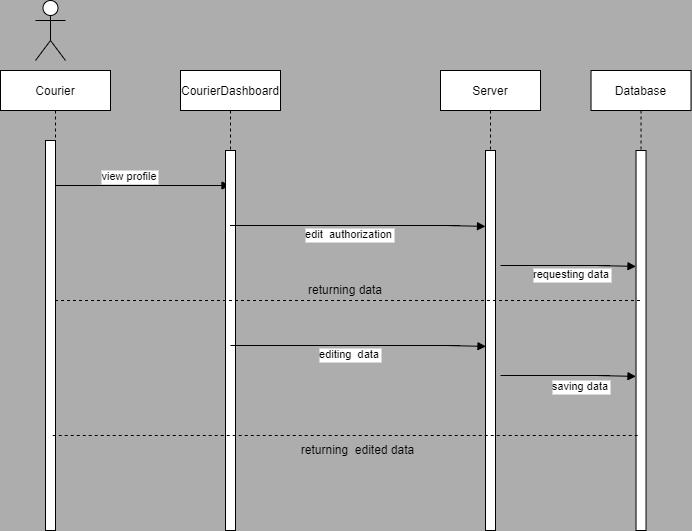

The diagram above was exported from draw.io. Its source (the exported page's mxGraphModel, read from the mxfile embedded in the PNG):
<mxGraphModel dx="1102" dy="557" grid="1" gridSize="10" guides="1" tooltips="1" connect="1" arrows="1" fold="1" page="1" pageScale="1" pageWidth="850" pageHeight="1100" background="#ADADAD" math="0" shadow="0">
  <root>
    <mxCell id="0" />
    <mxCell id="1" parent="0" />
    <mxCell id="K9yJUAPUNOtFJenV6skX-1" value="Courier" style="shape=umlLifeline;perimeter=lifelinePerimeter;container=1;collapsible=0;recursiveResize=0;rounded=0;shadow=0;strokeWidth=1;" vertex="1" parent="1">
      <mxGeometry x="130" y="95" width="110" height="460" as="geometry" />
    </mxCell>
    <mxCell id="K9yJUAPUNOtFJenV6skX-2" value="" style="points=[];perimeter=orthogonalPerimeter;rounded=0;shadow=0;strokeWidth=1;" vertex="1" parent="K9yJUAPUNOtFJenV6skX-1">
      <mxGeometry x="45" y="70" width="10" height="390" as="geometry" />
    </mxCell>
    <mxCell id="K9yJUAPUNOtFJenV6skX-3" value="view profile" style="verticalAlign=bottom;endArrow=block;shadow=0;strokeWidth=1;" edge="1" parent="K9yJUAPUNOtFJenV6skX-1" target="K9yJUAPUNOtFJenV6skX-5">
      <mxGeometry relative="1" as="geometry">
        <mxPoint x="55" y="115" as="sourcePoint" />
        <mxPoint x="166.5" y="115.89999999999998" as="targetPoint" />
        <Array as="points">
          <mxPoint x="145.5" y="115" />
          <mxPoint x="125.5" y="115" />
        </Array>
      </mxGeometry>
    </mxCell>
    <mxCell id="K9yJUAPUNOtFJenV6skX-4" value="&lt;br&gt;" style="edgeLabel;html=1;align=center;verticalAlign=middle;resizable=0;points=[];" vertex="1" connectable="0" parent="K9yJUAPUNOtFJenV6skX-3">
      <mxGeometry x="0.05" y="-4" relative="1" as="geometry">
        <mxPoint as="offset" />
      </mxGeometry>
    </mxCell>
    <mxCell id="K9yJUAPUNOtFJenV6skX-5" value="CourierDashboard" style="shape=umlLifeline;perimeter=lifelinePerimeter;container=1;collapsible=0;recursiveResize=0;rounded=0;shadow=0;strokeWidth=1;" vertex="1" parent="1">
      <mxGeometry x="310" y="95" width="100" height="460" as="geometry" />
    </mxCell>
    <mxCell id="K9yJUAPUNOtFJenV6skX-6" value="" style="points=[];perimeter=orthogonalPerimeter;rounded=0;shadow=0;strokeWidth=1;" vertex="1" parent="K9yJUAPUNOtFJenV6skX-5">
      <mxGeometry x="45" y="80" width="10" height="380" as="geometry" />
    </mxCell>
    <mxCell id="K9yJUAPUNOtFJenV6skX-7" value="Server" style="shape=umlLifeline;perimeter=lifelinePerimeter;container=1;collapsible=0;recursiveResize=0;rounded=0;shadow=0;strokeWidth=1;" vertex="1" parent="1">
      <mxGeometry x="570" y="95" width="100" height="460" as="geometry" />
    </mxCell>
    <mxCell id="K9yJUAPUNOtFJenV6skX-8" value="" style="points=[];perimeter=orthogonalPerimeter;rounded=0;shadow=0;strokeWidth=1;" vertex="1" parent="K9yJUAPUNOtFJenV6skX-7">
      <mxGeometry x="45" y="80" width="10" height="380" as="geometry" />
    </mxCell>
    <mxCell id="K9yJUAPUNOtFJenV6skX-9" value="edit  authorization" style="verticalAlign=bottom;endArrow=block;shadow=0;strokeWidth=1;entryX=0.1;entryY=0.016;entryDx=0;entryDy=0;entryPerimeter=0;" edge="1" parent="K9yJUAPUNOtFJenV6skX-7" source="K9yJUAPUNOtFJenV6skX-5">
      <mxGeometry x="-0.2014" y="-18" relative="1" as="geometry">
        <mxPoint x="-66.5" y="155" as="sourcePoint" />
        <mxPoint x="45" y="155.89999999999998" as="targetPoint" />
        <Array as="points">
          <mxPoint x="24" y="155" />
          <mxPoint x="4" y="155" />
        </Array>
        <mxPoint x="1" as="offset" />
      </mxGeometry>
    </mxCell>
    <mxCell id="K9yJUAPUNOtFJenV6skX-10" value="&lt;br&gt;" style="edgeLabel;html=1;align=center;verticalAlign=middle;resizable=0;points=[];" vertex="1" connectable="0" parent="K9yJUAPUNOtFJenV6skX-9">
      <mxGeometry x="0.05" y="-4" relative="1" as="geometry">
        <mxPoint as="offset" />
      </mxGeometry>
    </mxCell>
    <mxCell id="K9yJUAPUNOtFJenV6skX-11" value="" style="shape=umlActor;verticalLabelPosition=bottom;verticalAlign=top;html=1;outlineConnect=0;" vertex="1" parent="1">
      <mxGeometry x="165" y="25" width="30" height="60" as="geometry" />
    </mxCell>
    <mxCell id="K9yJUAPUNOtFJenV6skX-12" value="Database" style="shape=umlLifeline;perimeter=lifelinePerimeter;container=1;collapsible=0;recursiveResize=0;rounded=0;shadow=0;strokeWidth=1;" vertex="1" parent="1">
      <mxGeometry x="720.53" y="95" width="100" height="460" as="geometry" />
    </mxCell>
    <mxCell id="K9yJUAPUNOtFJenV6skX-13" value="" style="points=[];perimeter=orthogonalPerimeter;rounded=0;shadow=0;strokeWidth=1;" vertex="1" parent="K9yJUAPUNOtFJenV6skX-12">
      <mxGeometry x="45" y="80" width="10" height="380" as="geometry" />
    </mxCell>
    <mxCell id="K9yJUAPUNOtFJenV6skX-14" value="&lt;br&gt;" style="edgeLabel;html=1;align=center;verticalAlign=middle;resizable=0;points=[];" vertex="1" connectable="0" parent="1">
      <mxGeometry x="720.8788364412142" y="219.11491110480313" as="geometry" />
    </mxCell>
    <mxCell id="K9yJUAPUNOtFJenV6skX-15" value="&lt;br&gt;" style="edgeLabel;html=1;align=center;verticalAlign=middle;resizable=0;points=[];" vertex="1" connectable="0" parent="1">
      <mxGeometry x="710.0028760446762" y="284.68972025420214" as="geometry" />
    </mxCell>
    <mxCell id="K9yJUAPUNOtFJenV6skX-16" value="requesting data" style="verticalAlign=bottom;endArrow=block;shadow=0;strokeWidth=1;entryX=0.1;entryY=0.016;entryDx=0;entryDy=0;entryPerimeter=0;" edge="1" parent="1">
      <mxGeometry x="-0.2014" y="-18" relative="1" as="geometry">
        <mxPoint x="630" y="290" as="sourcePoint" />
        <mxPoint x="765.5" y="290.9" as="targetPoint" />
        <Array as="points">
          <mxPoint x="744.5" y="290" />
          <mxPoint x="724.5" y="290" />
        </Array>
        <mxPoint x="1" as="offset" />
      </mxGeometry>
    </mxCell>
    <mxCell id="K9yJUAPUNOtFJenV6skX-17" value="&lt;br&gt;" style="edgeLabel;html=1;align=center;verticalAlign=middle;resizable=0;points=[];" vertex="1" connectable="0" parent="K9yJUAPUNOtFJenV6skX-16">
      <mxGeometry x="0.05" y="-4" relative="1" as="geometry">
        <mxPoint as="offset" />
      </mxGeometry>
    </mxCell>
    <mxCell id="K9yJUAPUNOtFJenV6skX-18" value="" style="endArrow=none;dashed=1;html=1;rounded=0;" edge="1" parent="1" source="K9yJUAPUNOtFJenV6skX-1" target="K9yJUAPUNOtFJenV6skX-12">
      <mxGeometry width="50" height="50" relative="1" as="geometry">
        <mxPoint x="540" y="410" as="sourcePoint" />
        <mxPoint x="590" y="360" as="targetPoint" />
      </mxGeometry>
    </mxCell>
    <mxCell id="K9yJUAPUNOtFJenV6skX-19" value="returning data" style="text;html=1;strokeColor=none;fillColor=none;align=center;verticalAlign=middle;whiteSpace=wrap;rounded=0;" vertex="1" parent="1">
      <mxGeometry x="430" y="300" width="90" height="30" as="geometry" />
    </mxCell>
    <mxCell id="K9yJUAPUNOtFJenV6skX-20" value="editing  data" style="verticalAlign=bottom;endArrow=block;shadow=0;strokeWidth=1;entryX=0.1;entryY=0.016;entryDx=0;entryDy=0;entryPerimeter=0;" edge="1" parent="1">
      <mxGeometry x="-0.2014" y="-18" relative="1" as="geometry">
        <mxPoint x="360" y="370" as="sourcePoint" />
        <mxPoint x="615.5" y="370.9" as="targetPoint" />
        <Array as="points">
          <mxPoint x="594.5" y="370" />
          <mxPoint x="574.5" y="370" />
        </Array>
        <mxPoint x="1" as="offset" />
      </mxGeometry>
    </mxCell>
    <mxCell id="K9yJUAPUNOtFJenV6skX-21" value="&lt;br&gt;" style="edgeLabel;html=1;align=center;verticalAlign=middle;resizable=0;points=[];" vertex="1" connectable="0" parent="K9yJUAPUNOtFJenV6skX-20">
      <mxGeometry x="0.05" y="-4" relative="1" as="geometry">
        <mxPoint as="offset" />
      </mxGeometry>
    </mxCell>
    <mxCell id="K9yJUAPUNOtFJenV6skX-22" value="saving data" style="verticalAlign=bottom;endArrow=block;shadow=0;strokeWidth=1;entryX=0.1;entryY=0.016;entryDx=0;entryDy=0;entryPerimeter=0;" edge="1" parent="1">
      <mxGeometry x="-0.0884" y="-20" relative="1" as="geometry">
        <mxPoint x="630" y="400" as="sourcePoint" />
        <mxPoint x="765.5" y="400.9" as="targetPoint" />
        <Array as="points">
          <mxPoint x="744.5" y="400" />
          <mxPoint x="724.5" y="400" />
        </Array>
        <mxPoint as="offset" />
      </mxGeometry>
    </mxCell>
    <mxCell id="K9yJUAPUNOtFJenV6skX-23" value="&lt;br&gt;" style="edgeLabel;html=1;align=center;verticalAlign=middle;resizable=0;points=[];" vertex="1" connectable="0" parent="K9yJUAPUNOtFJenV6skX-22">
      <mxGeometry x="0.05" y="-4" relative="1" as="geometry">
        <mxPoint as="offset" />
      </mxGeometry>
    </mxCell>
    <mxCell id="K9yJUAPUNOtFJenV6skX-24" value="" style="endArrow=none;dashed=1;html=1;rounded=0;" edge="1" parent="1">
      <mxGeometry width="50" height="50" relative="1" as="geometry">
        <mxPoint x="182.24" y="460" as="sourcePoint" />
        <mxPoint x="767.77" y="460" as="targetPoint" />
      </mxGeometry>
    </mxCell>
    <mxCell id="K9yJUAPUNOtFJenV6skX-25" value="returning&amp;nbsp; edited data" style="text;html=1;strokeColor=none;fillColor=none;align=center;verticalAlign=middle;whiteSpace=wrap;rounded=0;" vertex="1" parent="1">
      <mxGeometry x="425" y="460" width="125" height="30" as="geometry" />
    </mxCell>
  </root>
</mxGraphModel>